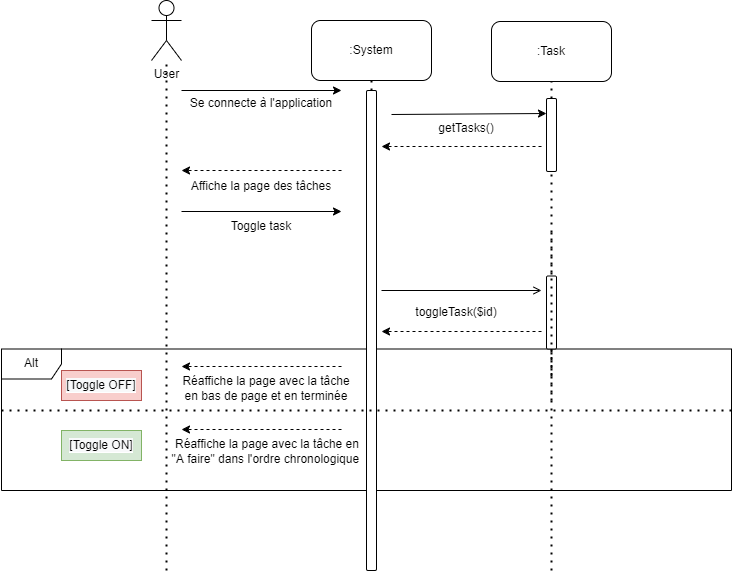

The diagram above was exported from draw.io. Its source (the exported page's mxGraphModel, read from the mxfile embedded in the PNG):
<mxGraphModel dx="2249" dy="705" grid="1" gridSize="10" guides="1" tooltips="1" connect="1" arrows="1" fold="1" page="1" pageScale="1" pageWidth="827" pageHeight="1169" math="0" shadow="0">
  <root>
    <mxCell id="0" />
    <mxCell id="1" parent="0" />
    <mxCell id="nGEZzhgsNiOmI1NjzK5z-1" value="Alt" style="shape=umlFrame;whiteSpace=wrap;html=1;rounded=0;shadow=0;labelBackgroundColor=#FFFFFF;fontColor=#000000;fillColor=default;" parent="1" vertex="1">
      <mxGeometry x="-100" y="458.5" width="730" height="141.5" as="geometry" />
    </mxCell>
    <mxCell id="nGEZzhgsNiOmI1NjzK5z-2" value="" style="endArrow=none;dashed=1;html=1;dashPattern=1 3;strokeWidth=2;rounded=0;entryX=0.5;entryY=1;entryDx=0;entryDy=0;startArrow=none;" parent="1" source="nGEZzhgsNiOmI1NjzK5z-8" edge="1">
      <mxGeometry width="50" height="50" relative="1" as="geometry">
        <mxPoint x="270" y="720" as="sourcePoint" />
        <mxPoint x="270" y="190" as="targetPoint" />
      </mxGeometry>
    </mxCell>
    <mxCell id="nGEZzhgsNiOmI1NjzK5z-3" value=":System" style="rounded=1;whiteSpace=wrap;html=1;" parent="1" vertex="1">
      <mxGeometry x="210" y="130" width="120" height="60" as="geometry" />
    </mxCell>
    <mxCell id="nGEZzhgsNiOmI1NjzK5z-4" value="User" style="shape=umlActor;verticalLabelPosition=bottom;verticalAlign=top;html=1;outlineConnect=0;" parent="1" vertex="1">
      <mxGeometry x="50" y="110" width="30" height="60" as="geometry" />
    </mxCell>
    <mxCell id="nGEZzhgsNiOmI1NjzK5z-5" value="" style="endArrow=none;dashed=1;html=1;dashPattern=1 3;strokeWidth=2;rounded=0;" parent="1" target="nGEZzhgsNiOmI1NjzK5z-4" edge="1">
      <mxGeometry width="50" height="50" relative="1" as="geometry">
        <mxPoint x="65" y="680" as="sourcePoint" />
        <mxPoint x="64.5" y="150" as="targetPoint" />
      </mxGeometry>
    </mxCell>
    <mxCell id="nGEZzhgsNiOmI1NjzK5z-6" value="" style="endArrow=none;dashed=1;html=1;dashPattern=1 3;strokeWidth=2;rounded=0;entryX=0.5;entryY=1;entryDx=0;entryDy=0;startArrow=none;" parent="1" source="-2mpZ9ertZQNMYGOkAkq-2" edge="1">
      <mxGeometry width="50" height="50" relative="1" as="geometry">
        <mxPoint x="450" y="510" as="sourcePoint" />
        <mxPoint x="450" y="190" as="targetPoint" />
      </mxGeometry>
    </mxCell>
    <mxCell id="nGEZzhgsNiOmI1NjzK5z-7" value="" style="endArrow=classic;html=1;rounded=0;" parent="1" edge="1">
      <mxGeometry width="50" height="50" relative="1" as="geometry">
        <mxPoint x="80" y="200" as="sourcePoint" />
        <mxPoint x="240" y="200" as="targetPoint" />
      </mxGeometry>
    </mxCell>
    <mxCell id="nGEZzhgsNiOmI1NjzK5z-8" value="" style="rounded=1;whiteSpace=wrap;html=1;" parent="1" vertex="1">
      <mxGeometry x="265" y="200" width="10" height="480" as="geometry" />
    </mxCell>
    <mxCell id="nGEZzhgsNiOmI1NjzK5z-9" value="" style="endArrow=none;dashed=1;html=1;dashPattern=1 3;strokeWidth=2;rounded=0;entryX=0.5;entryY=1;entryDx=0;entryDy=0;startArrow=none;" parent="1" edge="1">
      <mxGeometry width="50" height="50" relative="1" as="geometry">
        <mxPoint x="450" y="400" as="sourcePoint" />
        <mxPoint x="450" y="340" as="targetPoint" />
      </mxGeometry>
    </mxCell>
    <mxCell id="nGEZzhgsNiOmI1NjzK5z-10" value="" style="endArrow=none;dashed=1;html=1;dashPattern=1 3;strokeWidth=2;rounded=0;entryX=0.5;entryY=1;entryDx=0;entryDy=0;startArrow=none;" parent="1" source="nGEZzhgsNiOmI1NjzK5z-38" edge="1">
      <mxGeometry width="50" height="50" relative="1" as="geometry">
        <mxPoint x="450" y="830" as="sourcePoint" />
        <mxPoint x="450" y="490" as="targetPoint" />
      </mxGeometry>
    </mxCell>
    <mxCell id="nGEZzhgsNiOmI1NjzK5z-11" value="Se connecte à l'application" style="text;html=1;strokeColor=none;fillColor=none;align=center;verticalAlign=middle;whiteSpace=wrap;rounded=0;" parent="1" vertex="1">
      <mxGeometry x="80" y="198" width="160" height="30" as="geometry" />
    </mxCell>
    <mxCell id="nGEZzhgsNiOmI1NjzK5z-12" value="" style="endArrow=classic;html=1;rounded=0;dashed=1;" parent="1" edge="1">
      <mxGeometry width="50" height="50" relative="1" as="geometry">
        <mxPoint x="240" y="280" as="sourcePoint" />
        <mxPoint x="80" y="280" as="targetPoint" />
      </mxGeometry>
    </mxCell>
    <mxCell id="nGEZzhgsNiOmI1NjzK5z-13" value="" style="endArrow=classic;html=1;rounded=0;" parent="1" edge="1">
      <mxGeometry width="50" height="50" relative="1" as="geometry">
        <mxPoint x="80" y="321" as="sourcePoint" />
        <mxPoint x="240" y="321" as="targetPoint" />
      </mxGeometry>
    </mxCell>
    <mxCell id="nGEZzhgsNiOmI1NjzK5z-14" value="Affiche la page des tâches" style="text;html=1;strokeColor=none;fillColor=none;align=center;verticalAlign=middle;whiteSpace=wrap;rounded=0;" parent="1" vertex="1">
      <mxGeometry x="80" y="281" width="160" height="30" as="geometry" />
    </mxCell>
    <mxCell id="nGEZzhgsNiOmI1NjzK5z-24" value="" style="endArrow=open;html=1;rounded=0;endFill=0;" parent="1" edge="1">
      <mxGeometry width="50" height="50" relative="1" as="geometry">
        <mxPoint x="280" y="400" as="sourcePoint" />
        <mxPoint x="440" y="400" as="targetPoint" />
      </mxGeometry>
    </mxCell>
    <mxCell id="nGEZzhgsNiOmI1NjzK5z-25" value="toggleTask($id)" style="text;html=1;strokeColor=none;fillColor=none;align=center;verticalAlign=middle;whiteSpace=wrap;rounded=0;" parent="1" vertex="1">
      <mxGeometry x="275" y="407" width="160" height="30" as="geometry" />
    </mxCell>
    <mxCell id="nGEZzhgsNiOmI1NjzK5z-26" value="" style="endArrow=classic;html=1;rounded=0;dashed=1;" parent="1" edge="1">
      <mxGeometry width="50" height="50" relative="1" as="geometry">
        <mxPoint x="240" y="476" as="sourcePoint" />
        <mxPoint x="80" y="476" as="targetPoint" />
      </mxGeometry>
    </mxCell>
    <mxCell id="nGEZzhgsNiOmI1NjzK5z-27" value="Réaffiche la page avec la tâche en bas de page et en terminée" style="text;html=1;strokeColor=none;fillColor=none;align=center;verticalAlign=middle;whiteSpace=wrap;rounded=0;" parent="1" vertex="1">
      <mxGeometry x="80" y="483" width="170" height="30" as="geometry" />
    </mxCell>
    <mxCell id="nGEZzhgsNiOmI1NjzK5z-31" value="" style="endArrow=classic;html=1;rounded=0;dashed=1;" parent="1" edge="1">
      <mxGeometry width="50" height="50" relative="1" as="geometry">
        <mxPoint x="240" y="539" as="sourcePoint" />
        <mxPoint x="80" y="539" as="targetPoint" />
      </mxGeometry>
    </mxCell>
    <mxCell id="nGEZzhgsNiOmI1NjzK5z-32" value="&lt;span style=&quot;text-align: left ; background-color: rgb(248 , 249 , 250)&quot;&gt;[Toggle ON]&lt;/span&gt;" style="text;html=1;strokeColor=#82b366;fillColor=#d5e8d4;align=center;verticalAlign=middle;whiteSpace=wrap;rounded=0;shadow=0;labelBackgroundColor=#FFFFFF;" parent="1" vertex="1">
      <mxGeometry x="-40" y="540" width="80" height="30" as="geometry" />
    </mxCell>
    <mxCell id="nGEZzhgsNiOmI1NjzK5z-33" value="&lt;span style=&quot;text-align: left ; background-color: rgb(248 , 249 , 250)&quot;&gt;[Toggle OFF]&lt;/span&gt;" style="text;html=1;strokeColor=#b85450;fillColor=#f8cecc;align=center;verticalAlign=middle;whiteSpace=wrap;rounded=0;shadow=0;labelBackgroundColor=#FFFFFF;" parent="1" vertex="1">
      <mxGeometry x="-40" y="480" width="80" height="30" as="geometry" />
    </mxCell>
    <mxCell id="nGEZzhgsNiOmI1NjzK5z-34" value="" style="endArrow=classic;html=1;rounded=0;dashed=1;" parent="1" edge="1">
      <mxGeometry width="50" height="50" relative="1" as="geometry">
        <mxPoint x="440" y="441" as="sourcePoint" />
        <mxPoint x="280" y="441" as="targetPoint" />
      </mxGeometry>
    </mxCell>
    <mxCell id="nGEZzhgsNiOmI1NjzK5z-36" value=":Task" style="rounded=1;whiteSpace=wrap;html=1;" parent="1" vertex="1">
      <mxGeometry x="390" y="131" width="120" height="60" as="geometry" />
    </mxCell>
    <mxCell id="nGEZzhgsNiOmI1NjzK5z-38" value="" style="rounded=1;whiteSpace=wrap;html=1;" parent="1" vertex="1">
      <mxGeometry x="445" y="385.5" width="10" height="73" as="geometry" />
    </mxCell>
    <mxCell id="nGEZzhgsNiOmI1NjzK5z-39" value="" style="endArrow=none;dashed=1;html=1;dashPattern=1 3;strokeWidth=2;rounded=0;entryX=0.5;entryY=1;entryDx=0;entryDy=0;" parent="1" target="nGEZzhgsNiOmI1NjzK5z-38" edge="1">
      <mxGeometry width="50" height="50" relative="1" as="geometry">
        <mxPoint x="450" y="680" as="sourcePoint" />
        <mxPoint x="450" y="490" as="targetPoint" />
      </mxGeometry>
    </mxCell>
    <mxCell id="ZZtUll1mmpUJJ17itOD3-4" value="" style="endArrow=classic;html=1;rounded=0;entryX=1;entryY=0;entryDx=0;entryDy=0;" parent="1" target="ZZtUll1mmpUJJ17itOD3-5" edge="1">
      <mxGeometry width="50" height="50" relative="1" as="geometry">
        <mxPoint x="290" y="224" as="sourcePoint" />
        <mxPoint x="440" y="224" as="targetPoint" />
      </mxGeometry>
    </mxCell>
    <mxCell id="ZZtUll1mmpUJJ17itOD3-5" value="getTasks()" style="text;html=1;strokeColor=none;fillColor=none;align=center;verticalAlign=middle;whiteSpace=wrap;rounded=0;" parent="1" vertex="1">
      <mxGeometry x="285" y="223" width="160" height="30" as="geometry" />
    </mxCell>
    <mxCell id="ZZtUll1mmpUJJ17itOD3-6" value="" style="endArrow=classic;html=1;rounded=0;dashed=1;" parent="1" edge="1">
      <mxGeometry width="50" height="50" relative="1" as="geometry">
        <mxPoint x="440" y="256" as="sourcePoint" />
        <mxPoint x="280" y="256" as="targetPoint" />
      </mxGeometry>
    </mxCell>
    <mxCell id="-2mpZ9ertZQNMYGOkAkq-2" value="" style="rounded=1;whiteSpace=wrap;html=1;" parent="1" vertex="1">
      <mxGeometry x="445" y="208" width="10" height="73" as="geometry" />
    </mxCell>
    <mxCell id="-2mpZ9ertZQNMYGOkAkq-3" value="" style="endArrow=none;dashed=1;html=1;dashPattern=1 3;strokeWidth=2;rounded=0;entryX=0.5;entryY=1;entryDx=0;entryDy=0;startArrow=none;" parent="1" target="-2mpZ9ertZQNMYGOkAkq-2" edge="1">
      <mxGeometry width="50" height="50" relative="1" as="geometry">
        <mxPoint x="450" y="510" as="sourcePoint" />
        <mxPoint x="450" y="190" as="targetPoint" />
      </mxGeometry>
    </mxCell>
    <mxCell id="-2mpZ9ertZQNMYGOkAkq-4" value="Toggle task" style="text;html=1;strokeColor=none;fillColor=none;align=center;verticalAlign=middle;whiteSpace=wrap;rounded=0;" parent="1" vertex="1">
      <mxGeometry x="80" y="321" width="160" height="30" as="geometry" />
    </mxCell>
    <mxCell id="s4Ho9nFZhkd5IMYj0aL0-1" value="Réaffiche la page avec la tâche en &quot;A faire&quot; dans l'ordre chronologique&amp;nbsp;" style="text;html=1;strokeColor=none;fillColor=none;align=center;verticalAlign=middle;whiteSpace=wrap;rounded=0;" vertex="1" parent="1">
      <mxGeometry x="66" y="546" width="200" height="30" as="geometry" />
    </mxCell>
    <mxCell id="s4Ho9nFZhkd5IMYj0aL0-2" value="" style="endArrow=none;dashed=1;html=1;dashPattern=1 3;strokeWidth=2;rounded=0;entryX=1.004;entryY=0.435;entryDx=0;entryDy=0;entryPerimeter=0;" edge="1" parent="1" target="nGEZzhgsNiOmI1NjzK5z-1">
      <mxGeometry width="50" height="50" relative="1" as="geometry">
        <mxPoint x="-100" y="520" as="sourcePoint" />
        <mxPoint x="630" y="608" as="targetPoint" />
      </mxGeometry>
    </mxCell>
  </root>
</mxGraphModel>